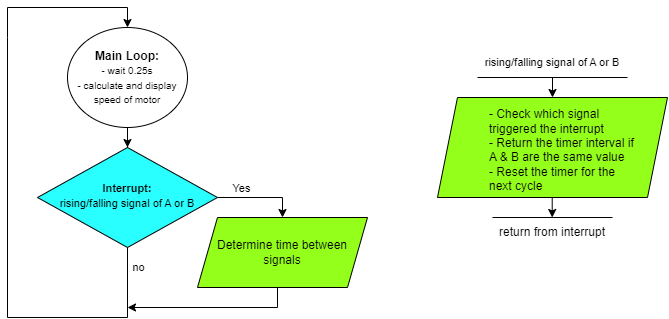

The diagram above was exported from draw.io. Its source (the exported page's mxGraphModel, read from the mxfile embedded in the PNG):
<mxGraphModel dx="1021" dy="1126" grid="1" gridSize="10" guides="1" tooltips="1" connect="1" arrows="1" fold="1" page="1" pageScale="1" pageWidth="827" pageHeight="1169" math="0" shadow="0">
  <root>
    <mxCell id="WIyWlLk6GJQsqaUBKTNV-0" />
    <mxCell id="WIyWlLk6GJQsqaUBKTNV-1" parent="WIyWlLk6GJQsqaUBKTNV-0" />
    <mxCell id="5uiDczRm3A0RgzoJv4vP-2" style="edgeStyle=orthogonalEdgeStyle;rounded=0;orthogonalLoop=1;jettySize=auto;html=1;exitX=1;exitY=0.5;exitDx=0;exitDy=0;entryX=0.5;entryY=0;entryDx=0;entryDy=0;" edge="1" parent="WIyWlLk6GJQsqaUBKTNV-1" source="WIyWlLk6GJQsqaUBKTNV-6" target="5uiDczRm3A0RgzoJv4vP-1">
      <mxGeometry relative="1" as="geometry" />
    </mxCell>
    <mxCell id="5uiDczRm3A0RgzoJv4vP-7" value="Yes" style="edgeLabel;html=1;align=center;verticalAlign=middle;resizable=0;points=[];" vertex="1" connectable="0" parent="5uiDczRm3A0RgzoJv4vP-2">
      <mxGeometry x="-0.4548" y="1" relative="1" as="geometry">
        <mxPoint y="-9" as="offset" />
      </mxGeometry>
    </mxCell>
    <mxCell id="WIyWlLk6GJQsqaUBKTNV-6" value="&lt;div&gt;&lt;font style=&quot;font-size: 11px;&quot;&gt;&lt;b&gt;Interrupt:&lt;/b&gt;&lt;/font&gt;&lt;/div&gt;&lt;font style=&quot;font-size: 11px;&quot;&gt;rising/falling signal of A or B&lt;/font&gt;" style="rhombus;whiteSpace=wrap;html=1;shadow=0;fontFamily=Helvetica;fontSize=12;align=center;strokeWidth=1;spacing=6;spacingTop=-4;fillColor=#29FFFF;" parent="WIyWlLk6GJQsqaUBKTNV-1" vertex="1">
      <mxGeometry x="90" y="150" width="180" height="100" as="geometry" />
    </mxCell>
    <mxCell id="5uiDczRm3A0RgzoJv4vP-1" value="Determine time between signals" style="shape=parallelogram;perimeter=parallelogramPerimeter;whiteSpace=wrap;html=1;fixedSize=1;fillColor=#95FF1C;" vertex="1" parent="WIyWlLk6GJQsqaUBKTNV-1">
      <mxGeometry x="250" y="220" width="170" height="70" as="geometry" />
    </mxCell>
    <mxCell id="5uiDczRm3A0RgzoJv4vP-6" style="edgeStyle=orthogonalEdgeStyle;rounded=0;orthogonalLoop=1;jettySize=auto;html=1;entryX=0.5;entryY=0;entryDx=0;entryDy=0;" edge="1" parent="WIyWlLk6GJQsqaUBKTNV-1" source="5uiDczRm3A0RgzoJv4vP-5" target="WIyWlLk6GJQsqaUBKTNV-6">
      <mxGeometry relative="1" as="geometry" />
    </mxCell>
    <mxCell id="5uiDczRm3A0RgzoJv4vP-5" value="&lt;b&gt;Main Loop:&lt;/b&gt;&lt;div&gt;&lt;div&gt;&lt;font style=&quot;font-size: 10px;&quot;&gt;- wait 0.25s&lt;/font&gt;&lt;/div&gt;&lt;div&gt;&lt;font style=&quot;font-size: 10px;&quot;&gt;- calculate and display speed of motor&lt;/font&gt;&lt;/div&gt;&lt;/div&gt;" style="ellipse;whiteSpace=wrap;html=1;" vertex="1" parent="WIyWlLk6GJQsqaUBKTNV-1">
      <mxGeometry x="120" y="30" width="120" height="100" as="geometry" />
    </mxCell>
    <mxCell id="5uiDczRm3A0RgzoJv4vP-9" value="" style="endArrow=none;html=1;rounded=0;entryX=0.5;entryY=1;entryDx=0;entryDy=0;" edge="1" parent="WIyWlLk6GJQsqaUBKTNV-1" target="WIyWlLk6GJQsqaUBKTNV-6">
      <mxGeometry width="50" height="50" relative="1" as="geometry">
        <mxPoint x="180" y="320" as="sourcePoint" />
        <mxPoint x="370" y="270" as="targetPoint" />
      </mxGeometry>
    </mxCell>
    <mxCell id="5uiDczRm3A0RgzoJv4vP-15" value="no" style="edgeLabel;html=1;align=center;verticalAlign=middle;resizable=0;points=[];" vertex="1" connectable="0" parent="5uiDczRm3A0RgzoJv4vP-9">
      <mxGeometry x="-0.4667" relative="1" as="geometry">
        <mxPoint x="10" y="-32" as="offset" />
      </mxGeometry>
    </mxCell>
    <mxCell id="5uiDczRm3A0RgzoJv4vP-10" value="" style="endArrow=none;html=1;rounded=0;" edge="1" parent="WIyWlLk6GJQsqaUBKTNV-1">
      <mxGeometry width="50" height="50" relative="1" as="geometry">
        <mxPoint x="60" y="320" as="sourcePoint" />
        <mxPoint x="180" y="320" as="targetPoint" />
      </mxGeometry>
    </mxCell>
    <mxCell id="5uiDczRm3A0RgzoJv4vP-12" value="" style="endArrow=none;html=1;rounded=0;" edge="1" parent="WIyWlLk6GJQsqaUBKTNV-1">
      <mxGeometry width="50" height="50" relative="1" as="geometry">
        <mxPoint x="60" y="320" as="sourcePoint" />
        <mxPoint x="60" y="40" as="targetPoint" />
      </mxGeometry>
    </mxCell>
    <mxCell id="5uiDczRm3A0RgzoJv4vP-13" value="" style="endArrow=classic;html=1;rounded=0;entryX=0.5;entryY=0;entryDx=0;entryDy=0;edgeStyle=orthogonalEdgeStyle;" edge="1" parent="WIyWlLk6GJQsqaUBKTNV-1" target="5uiDczRm3A0RgzoJv4vP-5">
      <mxGeometry width="50" height="50" relative="1" as="geometry">
        <mxPoint x="60" y="40" as="sourcePoint" />
        <mxPoint x="310" y="260" as="targetPoint" />
        <Array as="points">
          <mxPoint x="60" y="10" />
          <mxPoint x="180" y="10" />
        </Array>
      </mxGeometry>
    </mxCell>
    <mxCell id="5uiDczRm3A0RgzoJv4vP-17" value="" style="endArrow=none;html=1;rounded=0;entryX=0.5;entryY=1;entryDx=0;entryDy=0;" edge="1" parent="WIyWlLk6GJQsqaUBKTNV-1">
      <mxGeometry width="50" height="50" relative="1" as="geometry">
        <mxPoint x="330" y="310" as="sourcePoint" />
        <mxPoint x="330" y="290" as="targetPoint" />
      </mxGeometry>
    </mxCell>
    <mxCell id="5uiDczRm3A0RgzoJv4vP-18" value="" style="endArrow=classic;html=1;rounded=0;" edge="1" parent="WIyWlLk6GJQsqaUBKTNV-1">
      <mxGeometry width="50" height="50" relative="1" as="geometry">
        <mxPoint x="330" y="310" as="sourcePoint" />
        <mxPoint x="180" y="310" as="targetPoint" />
      </mxGeometry>
    </mxCell>
    <mxCell id="5uiDczRm3A0RgzoJv4vP-20" value="&lt;div&gt;&lt;div&gt;&lt;div&gt;&lt;br&gt;&lt;/div&gt;&lt;/div&gt;&lt;/div&gt;" style="shape=parallelogram;perimeter=parallelogramPerimeter;whiteSpace=wrap;html=1;fixedSize=1;fillColor=#95FF1C;align=left;" vertex="1" parent="WIyWlLk6GJQsqaUBKTNV-1">
      <mxGeometry x="490" y="100" width="230" height="100" as="geometry" />
    </mxCell>
    <mxCell id="5uiDczRm3A0RgzoJv4vP-21" value="" style="endArrow=classic;html=1;rounded=0;entryX=0.5;entryY=0;entryDx=0;entryDy=0;" edge="1" parent="WIyWlLk6GJQsqaUBKTNV-1" target="5uiDczRm3A0RgzoJv4vP-20">
      <mxGeometry width="50" height="50" relative="1" as="geometry">
        <mxPoint x="605" y="80" as="sourcePoint" />
        <mxPoint x="650" y="90" as="targetPoint" />
      </mxGeometry>
    </mxCell>
    <mxCell id="5uiDczRm3A0RgzoJv4vP-22" value="" style="endArrow=none;html=1;rounded=0;" edge="1" parent="WIyWlLk6GJQsqaUBKTNV-1">
      <mxGeometry width="50" height="50" relative="1" as="geometry">
        <mxPoint x="530" y="80" as="sourcePoint" />
        <mxPoint x="680" y="80" as="targetPoint" />
      </mxGeometry>
    </mxCell>
    <mxCell id="5uiDczRm3A0RgzoJv4vP-24" value="&lt;span style=&quot;font-size: 11px;&quot;&gt;rising/falling signal of A or B&lt;/span&gt;" style="text;html=1;align=center;verticalAlign=middle;whiteSpace=wrap;rounded=0;" vertex="1" parent="WIyWlLk6GJQsqaUBKTNV-1">
      <mxGeometry x="500" y="50" width="210" height="30" as="geometry" />
    </mxCell>
    <mxCell id="5uiDczRm3A0RgzoJv4vP-25" value="- Check which signal triggered the interrupt&lt;div&gt;- Return the timer interval if A &amp;amp; B are the same value&lt;/div&gt;&lt;div&gt;- Reset the timer for the next cycle&lt;br&gt;&lt;div&gt;&lt;br style=&quot;&quot;&gt;&lt;/div&gt;&lt;/div&gt;" style="text;html=1;align=left;verticalAlign=middle;whiteSpace=wrap;rounded=0;" vertex="1" parent="WIyWlLk6GJQsqaUBKTNV-1">
      <mxGeometry x="540" y="150" width="150" height="20" as="geometry" />
    </mxCell>
    <mxCell id="5uiDczRm3A0RgzoJv4vP-26" value="" style="endArrow=classic;html=1;rounded=0;" edge="1" parent="WIyWlLk6GJQsqaUBKTNV-1">
      <mxGeometry width="50" height="50" relative="1" as="geometry">
        <mxPoint x="604.71" y="200" as="sourcePoint" />
        <mxPoint x="604.71" y="220" as="targetPoint" />
      </mxGeometry>
    </mxCell>
    <mxCell id="5uiDczRm3A0RgzoJv4vP-27" value="" style="endArrow=none;html=1;rounded=0;" edge="1" parent="WIyWlLk6GJQsqaUBKTNV-1">
      <mxGeometry width="50" height="50" relative="1" as="geometry">
        <mxPoint x="545" y="220" as="sourcePoint" />
        <mxPoint x="665" y="220" as="targetPoint" />
      </mxGeometry>
    </mxCell>
    <mxCell id="5uiDczRm3A0RgzoJv4vP-28" value="return from interrupt" style="text;html=1;align=center;verticalAlign=middle;whiteSpace=wrap;rounded=0;" vertex="1" parent="WIyWlLk6GJQsqaUBKTNV-1">
      <mxGeometry x="545" y="220" width="120" height="30" as="geometry" />
    </mxCell>
  </root>
</mxGraphModel>